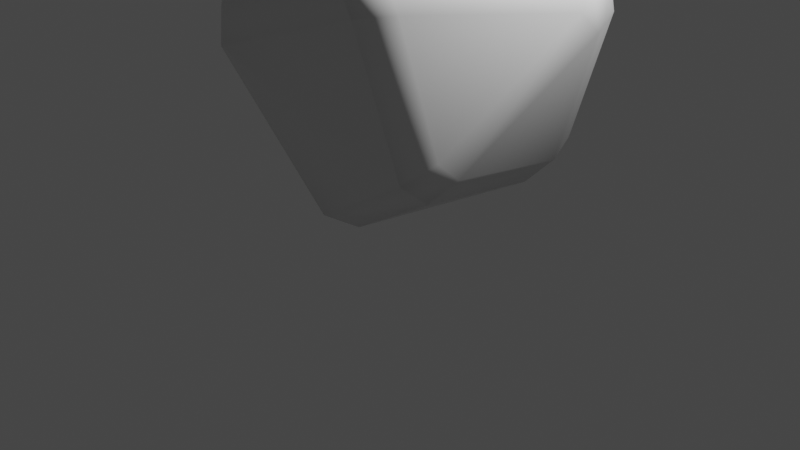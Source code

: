 # Source: rock_-_backup.blend  (saved by Blender 3.1.7; exported with 4.5.12 LTS)
import bpy
from mathutils import Matrix  # noqa: F401  (used for matrix-valued properties, if any)

bpy.ops.wm.read_factory_settings(use_empty=True)
scene = bpy.context.scene
scene.name = 'Scene'

# ---- collections
col_collection = bpy.data.collections.new('Collection'); scene.collection.children.link(col_collection)

# ---- materials (node trees are filled in below, after node groups)
mat_material = bpy.data.materials.new('Material')
mat_material.alpha_threshold = 0.0
mat_material.use_transparent_shadow = False
mat_material.line_color = (0.0, 0.0, 0.0, 1.0)

# ---- material node trees
mat_material.use_nodes = True; mat_material.node_tree.nodes.clear()
_N = mat_material.node_tree.nodes; _L = mat_material.node_tree.links
n0 = _N.new('ShaderNodeOutputMaterial'); n0.name = 'Material Output'; n0.location = (300, 300)
n1 = _N.new('ShaderNodeBsdfPrincipled'); n1.name = 'Principled BSDF'; n1.location = (10, 300)
n1.distribution = 'GGX'
n1.subsurface_method = 'RANDOM_WALK_SKIN'
n1.inputs[2].default_value = 0.4
n1.inputs[3].default_value = 1.45
n1.inputs[27].default_value = (0.0, 0.0, 0.0, 1.0)
n1.inputs[28].default_value = 1.0
_L.new(n1.outputs[0], n0.inputs[0])
n0.is_active_output = True

# ---- world
world_world = bpy.data.worlds.new('World'); scene.world = world_world
world_world.use_nodes = True; world_world.node_tree.nodes.clear()
_N = world_world.node_tree.nodes; _L = world_world.node_tree.links
n0 = _N.new('ShaderNodeOutputWorld'); n0.name = 'World Output'; n0.location = (300, 300)
n1 = _N.new('ShaderNodeBackground'); n1.name = 'Background'; n1.location = (10, 300)
n1.inputs[0].default_value = (0.05088, 0.05088, 0.05088, 1.0)
_L.new(n1.outputs[0], n0.inputs[0])
n0.is_active_output = True
world_world.color = (0.05088, 0.05088, 0.05088)
world_world.use_sun_shadow = False
world_world.sun_shadow_jitter_overblur = 0.0

# ---- cameras
cam_camera = bpy.data.cameras.new('Camera')
cam_camera.clip_end = 100.0
cam_camera.ortho_scale = 7.314

# ---- lights
light_light = bpy.data.lights.new('Light', 'POINT')
light_light.transmission_factor = 0.0
light_light.energy = 1000.0
light_light.shadow_soft_size = 0.1
light_light.shadow_maximum_resolution = 0.006
light_light.use_absolute_resolution = True

# ---- meshes
me_cube = bpy.data.meshes.new('Cube')
me_cube.from_pydata([(1.0, 1.0, 1.0), (1.0, 1.0, -1.0), (1.0, -1.0, 1.0), (1.0, -1.0, -1.0), (-1.0, 1.0, 1.0), (-1.0, 1.0, -1.0), (-1.0, -1.0, 1.0), (-1.0, -1.0, -1.0)], [], [(0, 4, 6, 2), (3, 2, 6, 7), (7, 6, 4, 5), (5, 1, 3, 7), (1, 0, 2, 3), (5, 4, 0, 1)])
me_cube.polygons.foreach_set('use_smooth', [True] * 6)
_uv = me_cube.uv_layers.new(name='UVMap')
_uv.uv.foreach_set('vector', [0.625, 0.5, 0.875, 0.5, 0.875, 0.75, 0.625, 0.75, 0.375, 0.75, 0.625, 0.75, 0.625, 1.0, 0.375, 1.0, 0.375, 0.0, 0.625, 0.0, 0.625, 0.25, 0.375, 0.25, 0.125, 0.5, 0.375, 0.5, 0.375, 0.75, 0.125, 0.75, 0.375, 0.5, 0.625, 0.5, 0.625, 0.75, 0.375, 0.75, 0.375, 0.25, 0.625, 0.25, 0.625, 0.5, 0.375, 0.5])
me_cube.materials.append(mat_material)
me_cube.use_remesh_preserve_volume = False
me_cube.use_remesh_preserve_attributes = False
me_cube.use_mirror_vertex_groups = False
me_cube.update()

# ---- objects
ob_cube = bpy.data.objects.new('Cube', me_cube)
ob_light = bpy.data.objects.new('Light', light_light)
ob_camera = bpy.data.objects.new('Camera', cam_camera)

# ---- transforms, parenting, visibility, modifiers, constraints
ob_cube.location = (0.0, 0.0, 2.047)
ob_cube.scale = (-3.219, -3.219, -3.219)
ob_cube.lock_rotations_4d = False
ob_cube.empty_display_type = 'ARROWS'
ob_cube.lineart.crease_threshold = 0.0
_m = ob_cube.modifiers.new('Subdivision', 'SUBSURF')
_m.levels = 6
_m = ob_cube.modifiers.new('BaseDisplacement', 'DISPLACE')
_m.mid_level = 0.0
_m.strength = 0.2
_m = ob_cube.modifiers.new('SecondaryDisplacement', 'DISPLACE')
_m.mid_level = 0.1
_m.strength = 0.1
_m.texture_coords = 'GLOBAL'
_m = ob_cube.modifiers.new('Decimate', 'DECIMATE')
_m.ratio = 0.1
_m.use_collapse_triangulate = True
_m = ob_cube.modifiers.new('Decimate.001', 'DECIMATE')
_m.decimate_type = 'DISSOLVE'
_m.angle_limit = 0.2618
_m.use_dissolve_boundaries = True
_m = ob_cube.modifiers.new('Smooth', 'SMOOTH')
_m.iterations = 4
_m = ob_cube.modifiers.new('Bevel', 'BEVEL')
_m.width = 10.0
_m.width_pct = 10.0
_m.angle_limit = 0.3491
_m.use_clamp_overlap = False
_m.offset_type = 'PERCENT'
_m = ob_cube.modifiers.new('WeightedNormal', 'WEIGHTED_NORMAL')
_m = ob_cube.modifiers.new('Triangulate', 'TRIANGULATE')
_m.keep_custom_normals = True
ob_light.location = (4.076, 1.005, 5.904)
ob_light.rotation_euler = (0.6503, 0.05522, 1.866)
ob_light.lock_rotations_4d = False
ob_light.empty_display_type = 'ARROWS'
ob_light.color = (0.0, 0.0, 0.0, 0.0)
ob_light.lineart.crease_threshold = 0.0
ob_camera.location = (7.359, -6.926, 4.958)
ob_camera.rotation_euler = (1.109, 0.0, 0.8149)
ob_camera.lock_rotations_4d = False
ob_camera.empty_display_type = 'ARROWS'
ob_camera.color = (0.0, 0.0, 0.0, 0.0)
ob_camera.display_type = 'WIRE'
ob_camera.lineart.crease_threshold = 0.0

# ---- collection membership
col_collection.objects.link(ob_cube)
col_collection.objects.link(ob_light)
col_collection.objects.link(ob_camera)

# ---- scene / render settings (as saved in the file)
scene.camera = ob_camera
scene.frame_start = 1; scene.frame_end = 250; scene.frame_set(1)
scene.render.engine = 'BLENDER_EEVEE_NEXT'
scene.cycles.sampling_pattern = 'TABULATED_SOBOL'
scene.cycles.use_light_tree = False
scene.view_settings.view_transform = 'Filmic'
bpy.context.view_layer.update()
